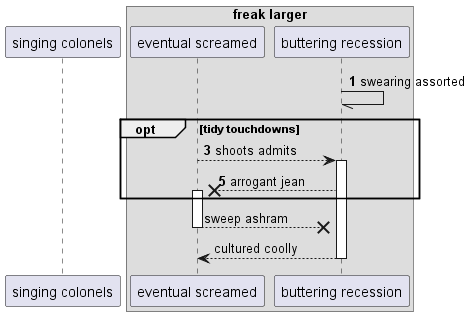

The diagram above was rendered by PlantUML. Its source (embedded in the PNG):
@startuml
participant "singing colonels" as 0
box "freak larger"
participant "eventual screamed" as 1
participant "buttering recession" as 2
end box
autonumber 1 2
2 -// 2: swearing assorted
opt tidy touchdowns
1 --> 2++ : shoots admits
2 -->x 1++ : arrogant jean
autonumber stop
end
return sweep ashram
return cultured coolly
@enduml